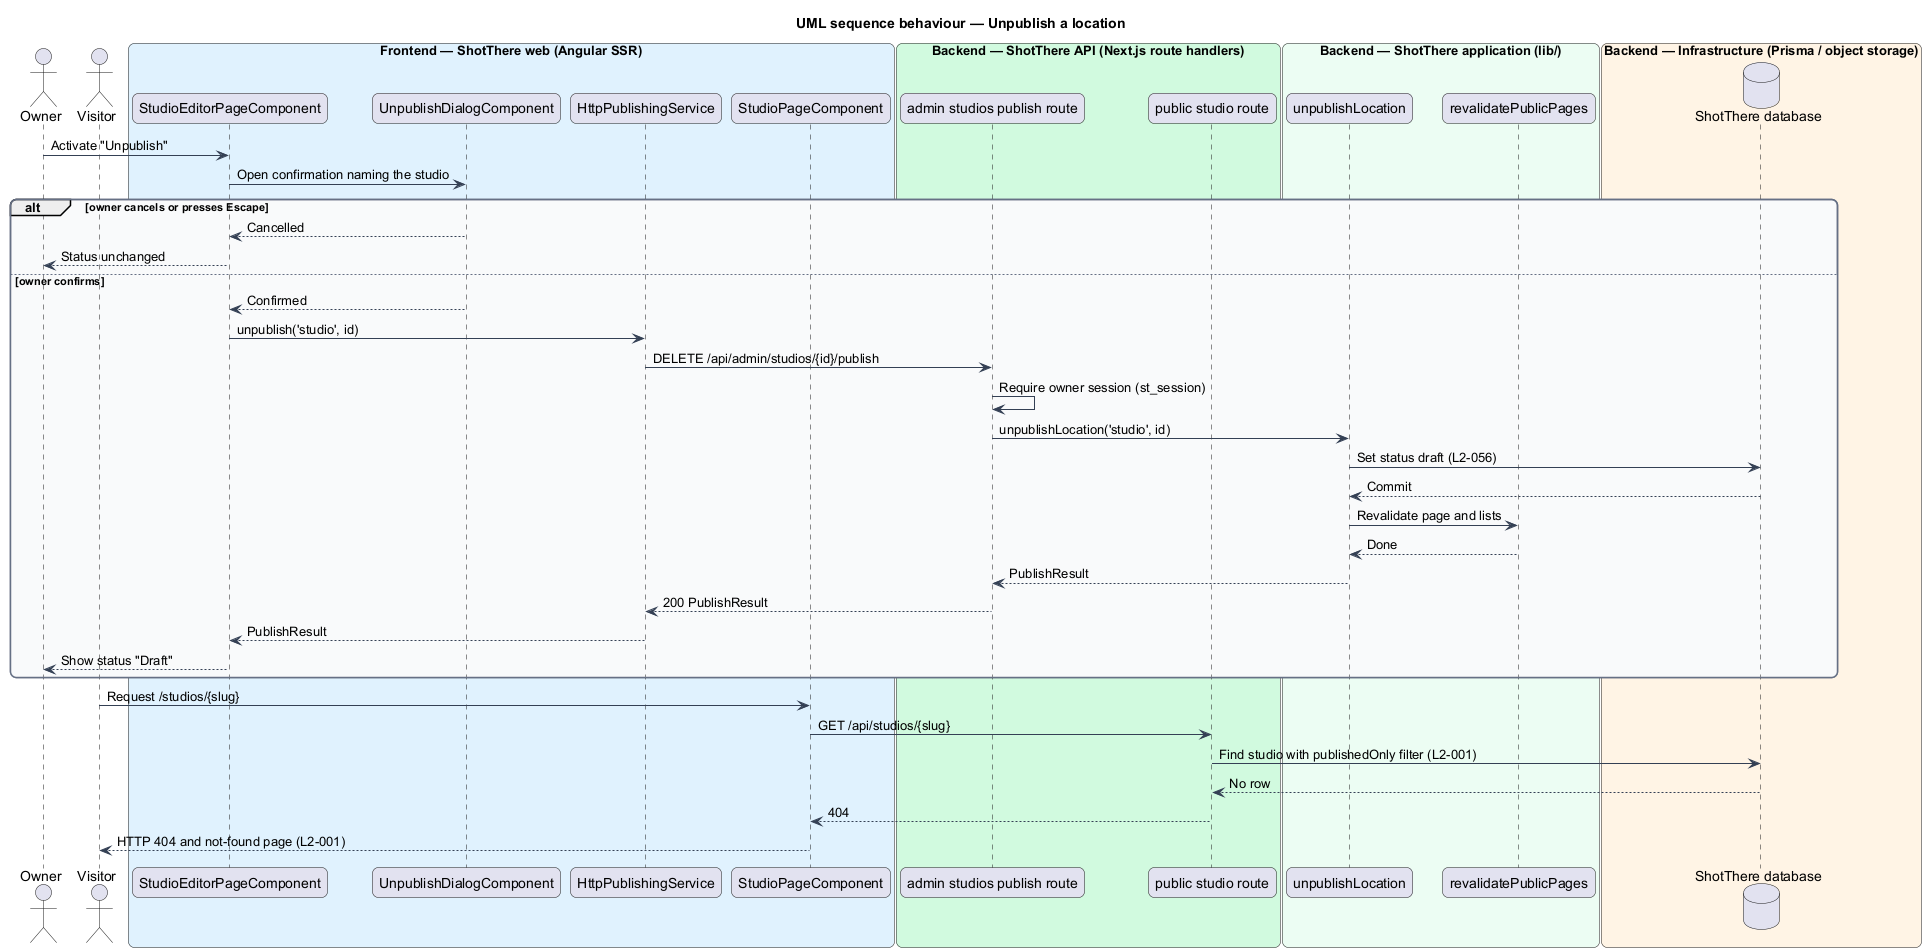

The diagram above was rendered by PlantUML. Its source (embedded in the PNG):
@startuml
title UML sequence behaviour — Unpublish a location
skinparam backgroundColor #FFFFFF
skinparam shadowing false
skinparam roundcorner 12
skinparam defaultFontName Arial
skinparam ArrowColor #344054
skinparam rectangle {
  BorderColor #344054
  FontColor #101828
}
skinparam package {
  BorderColor #667085
  FontColor #101828
  BackgroundColor #F9FAFB
}
actor "Owner" as actor
actor "Visitor" as visitor
box "Frontend — ShotThere web (Angular SSR)" #E0F2FE
  participant "StudioEditorPageComponent" as page
  participant "UnpublishDialogComponent" as dialog
  participant "HttpPublishingService" as client
  participant "StudioPageComponent" as pub
end box
box "Backend — ShotThere API (Next.js route handlers)" #D1FADF
  participant "admin studios publish route" as route
  participant "public studio route" as pubroute
end box
box "Backend — ShotThere application (lib/)" #ECFDF3
  participant "unpublishLocation" as unpublish
  participant "revalidatePublicPages" as reval
end box
box "Backend — Infrastructure (Prisma / object storage)" #FFF4E5
  database "ShotThere database" as db
end box
actor -> page : Activate "Unpublish"
page -> dialog : Open confirmation naming the studio
alt owner cancels or presses Escape
  dialog --> page : Cancelled
  page --> actor : Status unchanged
else owner confirms
  dialog --> page : Confirmed
  page -> client : unpublish('studio', id)
  client -> route : DELETE /api/admin/studios/{id}/publish
  route -> route : Require owner session (st_session)
  route -> unpublish : unpublishLocation('studio', id)
  unpublish -> db : Set status draft (L2-056)
  db --> unpublish : Commit
  unpublish -> reval : Revalidate page and lists
  reval --> unpublish : Done
  unpublish --> route : PublishResult
  route --> client : 200 PublishResult
  client --> page : PublishResult
  page --> actor : Show status "Draft"
end
visitor -> pub : Request /studios/{slug}
pub -> pubroute : GET /api/studios/{slug}
pubroute -> db : Find studio with publishedOnly filter (L2-001)
db --> pubroute : No row
pubroute --> pub : 404
pub --> visitor : HTTP 404 and not-found page (L2-001)
@enduml